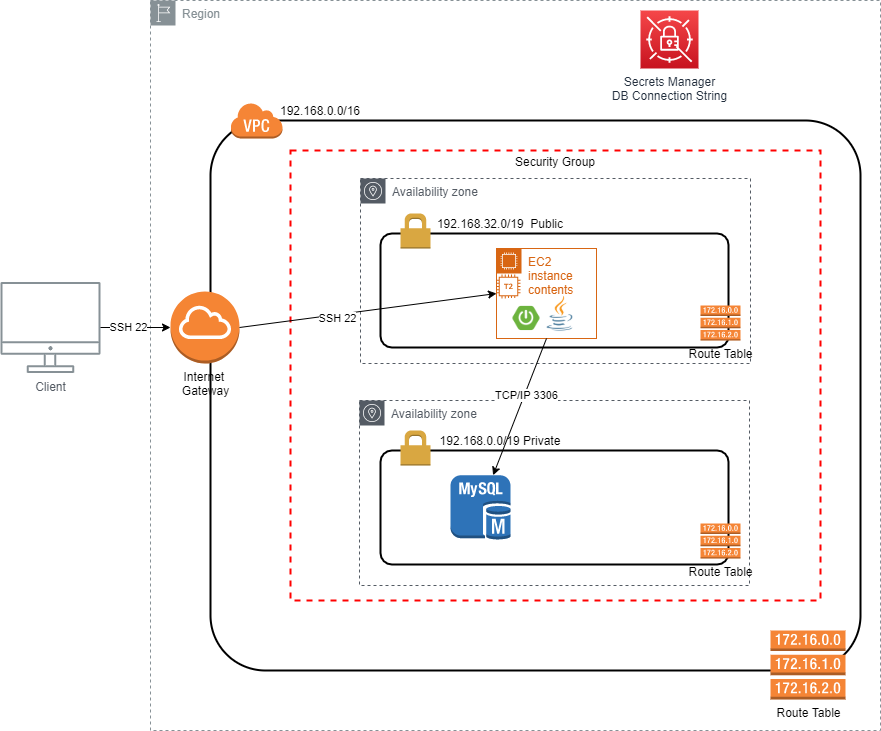

The diagram above was exported from draw.io. Its source (the exported page's mxGraphModel, read from the mxfile embedded in the PNG):
<mxGraphModel dx="2249" dy="794" grid="1" gridSize="10" guides="1" tooltips="1" connect="1" arrows="1" fold="1" page="1" pageScale="1" pageWidth="827" pageHeight="1169" math="0" shadow="0">
  <root>
    <mxCell id="0" />
    <mxCell id="1" parent="0" />
    <mxCell id="zRPLhqeymqBPP2CQlZqt-17" value="Availability zone" style="outlineConnect=0;gradientColor=none;html=1;whiteSpace=wrap;fontSize=12;fontStyle=0;shape=mxgraph.aws4.group;grIcon=mxgraph.aws4.group_availability_zone;strokeColor=#545B64;fillColor=none;verticalAlign=top;align=left;spacingLeft=30;fontColor=#545B64;dashed=1;" parent="1" vertex="1">
      <mxGeometry x="300" y="188" width="390" height="185" as="geometry" />
    </mxCell>
    <mxCell id="zRPLhqeymqBPP2CQlZqt-15" value="Security Group" style="fontStyle=0;verticalAlign=top;align=center;spacingTop=-2;fillColor=none;rounded=0;whiteSpace=wrap;html=1;strokeColor=#FF0000;strokeWidth=2;dashed=1;container=1;collapsible=0;expand=0;recursiveResize=0;" parent="1" vertex="1">
      <mxGeometry x="230" y="160" width="530" height="450" as="geometry" />
    </mxCell>
    <mxCell id="zRPLhqeymqBPP2CQlZqt-18" value="Region" style="outlineConnect=0;gradientColor=none;html=1;whiteSpace=wrap;fontSize=12;fontStyle=0;shape=mxgraph.aws4.group;grIcon=mxgraph.aws4.group_region;strokeColor=#879196;fillColor=none;verticalAlign=top;align=left;spacingLeft=30;fontColor=#879196;dashed=1;" parent="1" vertex="1">
      <mxGeometry x="90" y="10" width="730" height="730" as="geometry" />
    </mxCell>
    <mxCell id="zRPLhqeymqBPP2CQlZqt-3" value="" style="rounded=1;arcSize=10;dashed=0;fillColor=none;gradientColor=none;strokeWidth=2;" parent="1" vertex="1">
      <mxGeometry x="150" y="130" width="650" height="550" as="geometry" />
    </mxCell>
    <mxCell id="zRPLhqeymqBPP2CQlZqt-7" value="" style="rounded=1;arcSize=10;dashed=0;fillColor=none;gradientColor=none;strokeWidth=2;" parent="1" vertex="1">
      <mxGeometry x="320" y="243" width="348" height="114" as="geometry" />
    </mxCell>
    <mxCell id="7Rpt5rKuGBGYVU9EvRmA-3" value="EC2 instance contents" style="points=[[0,0],[0.25,0],[0.5,0],[0.75,0],[1,0],[1,0.25],[1,0.5],[1,0.75],[1,1],[0.75,1],[0.5,1],[0.25,1],[0,1],[0,0.75],[0,0.5],[0,0.25]];outlineConnect=0;gradientColor=none;html=1;whiteSpace=wrap;fontSize=12;fontStyle=0;shape=mxgraph.aws4.group;grIcon=mxgraph.aws4.group_ec2_instance_contents;strokeColor=#D86613;fillColor=none;verticalAlign=top;align=left;spacingLeft=30;fontColor=#D86613;dashed=0;" vertex="1" parent="1">
      <mxGeometry x="436" y="258" width="100" height="90" as="geometry" />
    </mxCell>
    <mxCell id="zRPLhqeymqBPP2CQlZqt-19" value="Availability zone" style="outlineConnect=0;gradientColor=none;html=1;whiteSpace=wrap;fontSize=12;fontStyle=0;shape=mxgraph.aws4.group;grIcon=mxgraph.aws4.group_availability_zone;strokeColor=#545B64;fillColor=none;verticalAlign=top;align=left;spacingLeft=30;fontColor=#545B64;dashed=1;" parent="1" vertex="1">
      <mxGeometry x="299" y="410" width="390" height="185" as="geometry" />
    </mxCell>
    <mxCell id="zRPLhqeymqBPP2CQlZqt-4" value="" style="dashed=0;html=1;shape=mxgraph.aws3.virtual_private_cloud;fillColor=#F58536;gradientColor=none;dashed=0;" parent="1" vertex="1">
      <mxGeometry x="170" y="112" width="52" height="36" as="geometry" />
    </mxCell>
    <mxCell id="zRPLhqeymqBPP2CQlZqt-5" value="" style="rounded=1;arcSize=10;dashed=0;fillColor=none;gradientColor=none;strokeWidth=2;" parent="1" vertex="1">
      <mxGeometry x="320" y="460" width="348" height="114" as="geometry" />
    </mxCell>
    <mxCell id="zRPLhqeymqBPP2CQlZqt-6" value="" style="dashed=0;html=1;shape=mxgraph.aws3.permissions;fillColor=#D9A741;gradientColor=none;dashed=0;" parent="1" vertex="1">
      <mxGeometry x="340" y="440" width="30" height="35" as="geometry" />
    </mxCell>
    <mxCell id="zRPLhqeymqBPP2CQlZqt-8" value="" style="dashed=0;html=1;shape=mxgraph.aws3.permissions;fillColor=#D9A741;gradientColor=none;dashed=0;" parent="1" vertex="1">
      <mxGeometry x="340" y="223" width="30" height="35" as="geometry" />
    </mxCell>
    <mxCell id="zRPLhqeymqBPP2CQlZqt-9" value="192.168.0.0/16" style="text;html=1;strokeColor=none;fillColor=none;align=center;verticalAlign=middle;whiteSpace=wrap;rounded=0;" parent="1" vertex="1">
      <mxGeometry x="240" y="110" width="40" height="20" as="geometry" />
    </mxCell>
    <mxCell id="zRPLhqeymqBPP2CQlZqt-10" value="192.168.0.0/19 Private" style="text;html=1;strokeColor=none;fillColor=none;align=center;verticalAlign=middle;whiteSpace=wrap;rounded=0;" parent="1" vertex="1">
      <mxGeometry x="365" y="440" width="150" height="20" as="geometry" />
    </mxCell>
    <mxCell id="zRPLhqeymqBPP2CQlZqt-11" value="192.168.32.0/19&amp;nbsp; Public" style="text;html=1;strokeColor=none;fillColor=none;align=center;verticalAlign=middle;whiteSpace=wrap;rounded=0;" parent="1" vertex="1">
      <mxGeometry x="370" y="223" width="140" height="20" as="geometry" />
    </mxCell>
    <mxCell id="zRPLhqeymqBPP2CQlZqt-12" value="Internet&amp;nbsp;&lt;br&gt;Gateway" style="outlineConnect=0;dashed=0;verticalLabelPosition=bottom;verticalAlign=top;align=center;html=1;shape=mxgraph.aws3.internet_gateway;fillColor=#F58534;gradientColor=none;" parent="1" vertex="1">
      <mxGeometry x="110" y="301" width="69" height="72" as="geometry" />
    </mxCell>
    <mxCell id="zRPLhqeymqBPP2CQlZqt-13" value="Route Table" style="outlineConnect=0;dashed=0;verticalLabelPosition=bottom;verticalAlign=top;align=center;html=1;shape=mxgraph.aws3.route_table;fillColor=#F58536;gradientColor=none;" parent="1" vertex="1">
      <mxGeometry x="710" y="640" width="75" height="69" as="geometry" />
    </mxCell>
    <mxCell id="zRPLhqeymqBPP2CQlZqt-21" value="" style="outlineConnect=0;dashed=0;verticalLabelPosition=bottom;verticalAlign=top;align=center;html=1;shape=mxgraph.aws3.mysql_db_instance;fillColor=#2E73B8;gradientColor=none;" parent="1" vertex="1">
      <mxGeometry x="390" y="484.75" width="60" height="64.5" as="geometry" />
    </mxCell>
    <mxCell id="zRPLhqeymqBPP2CQlZqt-23" value="Client" style="outlineConnect=0;gradientColor=none;fontColor=#545B64;strokeColor=none;fillColor=#879196;dashed=0;verticalLabelPosition=bottom;verticalAlign=top;align=center;html=1;fontSize=12;fontStyle=0;aspect=fixed;shape=mxgraph.aws4.illustration_desktop;pointerEvents=1" parent="1" vertex="1">
      <mxGeometry x="-60" y="291.5" width="100" height="91" as="geometry" />
    </mxCell>
    <mxCell id="zRPLhqeymqBPP2CQlZqt-24" value="" style="endArrow=classic;html=1;" parent="1" source="zRPLhqeymqBPP2CQlZqt-23" target="zRPLhqeymqBPP2CQlZqt-12" edge="1">
      <mxGeometry width="50" height="50" relative="1" as="geometry">
        <mxPoint x="-30" y="260" as="sourcePoint" />
        <mxPoint x="20" y="210" as="targetPoint" />
      </mxGeometry>
    </mxCell>
    <mxCell id="zRPLhqeymqBPP2CQlZqt-29" value="SSH 22" style="edgeLabel;html=1;align=center;verticalAlign=middle;resizable=0;points=[];" parent="zRPLhqeymqBPP2CQlZqt-24" vertex="1" connectable="0">
      <mxGeometry x="-0.2143" y="1" relative="1" as="geometry">
        <mxPoint as="offset" />
      </mxGeometry>
    </mxCell>
    <mxCell id="zRPLhqeymqBPP2CQlZqt-25" value="" style="outlineConnect=0;fontColor=#232F3E;gradientColor=none;fillColor=#D86613;strokeColor=none;dashed=0;verticalLabelPosition=bottom;verticalAlign=top;align=center;html=1;fontSize=12;fontStyle=0;aspect=fixed;pointerEvents=1;shape=mxgraph.aws4.t2_instance;" parent="1" vertex="1">
      <mxGeometry x="436" y="284" width="24" height="24" as="geometry" />
    </mxCell>
    <mxCell id="zRPLhqeymqBPP2CQlZqt-26" value="Route Table" style="outlineConnect=0;dashed=0;verticalLabelPosition=bottom;verticalAlign=top;align=center;html=1;shape=mxgraph.aws3.route_table;fillColor=#F58536;gradientColor=none;" parent="1" vertex="1">
      <mxGeometry x="640" y="315" width="40" height="35" as="geometry" />
    </mxCell>
    <mxCell id="zRPLhqeymqBPP2CQlZqt-27" value="Route Table" style="outlineConnect=0;dashed=0;verticalLabelPosition=bottom;verticalAlign=top;align=center;html=1;shape=mxgraph.aws3.route_table;fillColor=#F58536;gradientColor=none;" parent="1" vertex="1">
      <mxGeometry x="640" y="533" width="40" height="35" as="geometry" />
    </mxCell>
    <mxCell id="zRPLhqeymqBPP2CQlZqt-28" value="" style="endArrow=classic;html=1;exitX=1;exitY=0.5;exitDx=0;exitDy=0;exitPerimeter=0;entryX=0;entryY=0.5;entryDx=0;entryDy=0;" parent="1" source="zRPLhqeymqBPP2CQlZqt-12" target="7Rpt5rKuGBGYVU9EvRmA-3" edge="1">
      <mxGeometry width="50" height="50" relative="1" as="geometry">
        <mxPoint x="10" y="500" as="sourcePoint" />
        <mxPoint x="60" y="450" as="targetPoint" />
      </mxGeometry>
    </mxCell>
    <mxCell id="zRPLhqeymqBPP2CQlZqt-30" value="SSH 22" style="edgeLabel;html=1;align=center;verticalAlign=middle;resizable=0;points=[];" parent="zRPLhqeymqBPP2CQlZqt-28" vertex="1" connectable="0">
      <mxGeometry x="-0.2469" y="-4" relative="1" as="geometry">
        <mxPoint y="-1" as="offset" />
      </mxGeometry>
    </mxCell>
    <mxCell id="zRPLhqeymqBPP2CQlZqt-31" value="" style="endArrow=classic;html=1;exitX=0.5;exitY=1;exitDx=0;exitDy=0;" parent="1" source="7Rpt5rKuGBGYVU9EvRmA-3" target="zRPLhqeymqBPP2CQlZqt-21" edge="1">
      <mxGeometry width="50" height="50" relative="1" as="geometry">
        <mxPoint x="90" y="530" as="sourcePoint" />
        <mxPoint x="140" y="480" as="targetPoint" />
      </mxGeometry>
    </mxCell>
    <mxCell id="zRPLhqeymqBPP2CQlZqt-32" value="TCP/IP 3306" style="edgeLabel;html=1;align=center;verticalAlign=middle;resizable=0;points=[];" parent="zRPLhqeymqBPP2CQlZqt-31" vertex="1" connectable="0">
      <mxGeometry x="-0.1787" y="1" relative="1" as="geometry">
        <mxPoint as="offset" />
      </mxGeometry>
    </mxCell>
    <mxCell id="7Rpt5rKuGBGYVU9EvRmA-1" value="Secrets Manager&lt;br&gt;DB Connection String" style="outlineConnect=0;fontColor=#232F3E;gradientColor=#F54749;gradientDirection=north;fillColor=#C7131F;strokeColor=#ffffff;dashed=0;verticalLabelPosition=bottom;verticalAlign=top;align=center;html=1;fontSize=12;fontStyle=0;aspect=fixed;shape=mxgraph.aws4.resourceIcon;resIcon=mxgraph.aws4.secrets_manager;" vertex="1" parent="1">
      <mxGeometry x="580" y="20" width="58" height="58" as="geometry" />
    </mxCell>
    <mxCell id="7Rpt5rKuGBGYVU9EvRmA-2" value="" style="shape=image;verticalLabelPosition=bottom;verticalAlign=top;imageAspect=0;aspect=fixed;image=data:image/png,(base64 omitted: 7396 chars)" vertex="1" parent="1">
      <mxGeometry x="446" y="308" width="40" height="40" as="geometry" />
    </mxCell>
    <mxCell id="7Rpt5rKuGBGYVU9EvRmA-4" value="" style="shape=image;html=1;verticalAlign=top;verticalLabelPosition=bottom;labelBackgroundColor=#ffffff;imageAspect=0;aspect=fixed;image=https://cdn4.iconfinder.com/data/icons/logos-and-brands/512/181_Java_logo_logos-128.png" vertex="1" parent="1">
      <mxGeometry x="480" y="303.5" width="39" height="39" as="geometry" />
    </mxCell>
  </root>
</mxGraphModel>